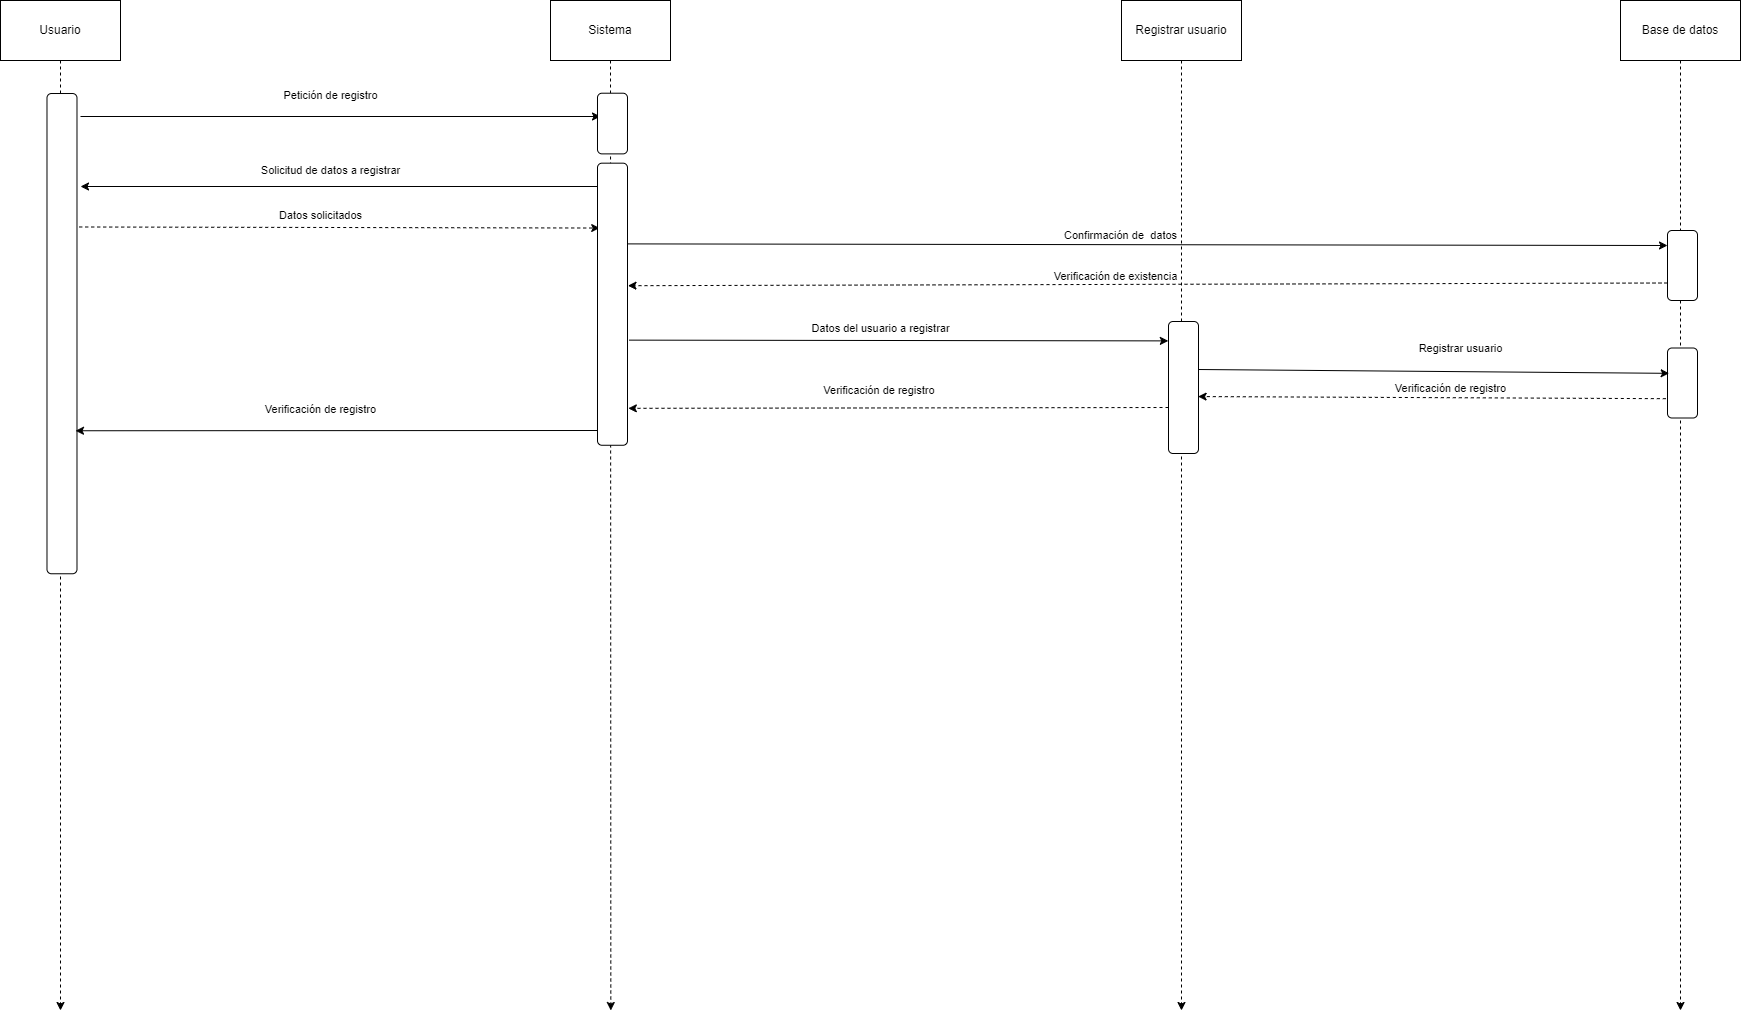

The diagram above was exported from draw.io. Its source (the exported page's mxGraphModel, read from the mxfile embedded in the PNG):
<mxGraphModel dx="978" dy="571" grid="1" gridSize="10" guides="1" tooltips="1" connect="1" arrows="1" fold="1" page="1" pageScale="1" pageWidth="827" pageHeight="1169" math="0" shadow="0">
  <root>
    <mxCell id="0" />
    <mxCell id="1" parent="0" />
    <mxCell id="vAXidO6_MvcNoGP8AMx7-1" style="edgeStyle=none;shape=connector;rounded=0;orthogonalLoop=1;jettySize=auto;html=1;exitX=0.5;exitY=1;exitDx=0;exitDy=0;dashed=1;labelBackgroundColor=default;strokeColor=default;fontFamily=Helvetica;fontSize=11;fontColor=default;endArrow=classic;" parent="1" source="vAXidO6_MvcNoGP8AMx7-2" edge="1">
      <mxGeometry relative="1" as="geometry">
        <mxPoint x="180" y="1050" as="targetPoint" />
      </mxGeometry>
    </mxCell>
    <mxCell id="vAXidO6_MvcNoGP8AMx7-2" value="Usuario" style="rounded=0;whiteSpace=wrap;html=1;" parent="1" vertex="1">
      <mxGeometry x="120" y="40" width="120" height="60" as="geometry" />
    </mxCell>
    <mxCell id="vAXidO6_MvcNoGP8AMx7-3" style="edgeStyle=none;shape=connector;rounded=0;orthogonalLoop=1;jettySize=auto;html=1;exitX=0.5;exitY=1;exitDx=0;exitDy=0;dashed=1;labelBackgroundColor=default;strokeColor=default;fontFamily=Helvetica;fontSize=11;fontColor=default;endArrow=classic;" parent="1" source="vAXidO6_MvcNoGP8AMx7-4" edge="1">
      <mxGeometry relative="1" as="geometry">
        <mxPoint x="730.3157894736842" y="1049.9999999999998" as="targetPoint" />
      </mxGeometry>
    </mxCell>
    <mxCell id="vAXidO6_MvcNoGP8AMx7-4" value="Sistema" style="rounded=0;whiteSpace=wrap;html=1;" parent="1" vertex="1">
      <mxGeometry x="670" y="40" width="120" height="60" as="geometry" />
    </mxCell>
    <mxCell id="vAXidO6_MvcNoGP8AMx7-7" style="edgeStyle=none;shape=connector;rounded=0;orthogonalLoop=1;jettySize=auto;html=1;exitX=0.5;exitY=1;exitDx=0;exitDy=0;dashed=1;labelBackgroundColor=default;strokeColor=default;fontFamily=Helvetica;fontSize=11;fontColor=default;endArrow=classic;" parent="1" source="vAXidO6_MvcNoGP8AMx7-8" edge="1">
      <mxGeometry relative="1" as="geometry">
        <mxPoint x="1800" y="1050" as="targetPoint" />
      </mxGeometry>
    </mxCell>
    <mxCell id="vAXidO6_MvcNoGP8AMx7-8" value="Base de datos" style="rounded=0;whiteSpace=wrap;html=1;" parent="1" vertex="1">
      <mxGeometry x="1740" y="40" width="120" height="60" as="geometry" />
    </mxCell>
    <mxCell id="vAXidO6_MvcNoGP8AMx7-30" style="rounded=0;orthogonalLoop=1;jettySize=auto;html=1;" parent="1" edge="1">
      <mxGeometry relative="1" as="geometry">
        <mxPoint x="720" y="226" as="sourcePoint" />
        <mxPoint x="200" y="226" as="targetPoint" />
      </mxGeometry>
    </mxCell>
    <mxCell id="vAXidO6_MvcNoGP8AMx7-34" style="edgeStyle=none;shape=connector;rounded=0;orthogonalLoop=1;jettySize=auto;html=1;labelBackgroundColor=default;strokeColor=default;fontFamily=Helvetica;fontSize=11;fontColor=default;endArrow=classic;exitX=0.359;exitY=0.033;exitDx=0;exitDy=0;exitPerimeter=0;entryX=0.5;entryY=1;entryDx=0;entryDy=0;" parent="1" edge="1">
      <mxGeometry relative="1" as="geometry">
        <mxPoint x="1787" y="285" as="targetPoint" />
        <mxPoint x="746" y="283.38796" as="sourcePoint" />
      </mxGeometry>
    </mxCell>
    <mxCell id="Fmzz1V6kaaUskFcNcH7M-20" style="edgeStyle=none;shape=connector;rounded=0;orthogonalLoop=1;jettySize=auto;html=1;exitX=0.735;exitY=-0.056;exitDx=0;exitDy=0;entryX=0.359;entryY=1.006;entryDx=0;entryDy=0;labelBackgroundColor=default;strokeColor=default;fontFamily=Helvetica;fontSize=11;fontColor=default;endArrow=classic;entryPerimeter=0;exitPerimeter=0;" parent="1" edge="1">
      <mxGeometry relative="1" as="geometry">
        <mxPoint x="748.6700000000001" y="379.63339999999994" as="sourcePoint" />
        <mxPoint x="1287.8200000000002" y="380.3879999999999" as="targetPoint" />
      </mxGeometry>
    </mxCell>
    <mxCell id="vAXidO6_MvcNoGP8AMx7-19" value="" style="rounded=1;whiteSpace=wrap;html=1;fontFamily=Helvetica;fontSize=11;fontColor=default;rotation=90;" parent="1" vertex="1">
      <mxGeometry x="678.39" y="408.59" width="107.21" height="30" as="geometry" />
    </mxCell>
    <mxCell id="vAXidO6_MvcNoGP8AMx7-36" style="edgeStyle=none;shape=connector;rounded=0;orthogonalLoop=1;jettySize=auto;html=1;exitX=0.75;exitY=1;exitDx=0;exitDy=0;labelBackgroundColor=default;strokeColor=default;fontFamily=Helvetica;fontSize=11;fontColor=default;endArrow=classic;dashed=1;entryX=0.425;entryY=-0.016;entryDx=0;entryDy=0;entryPerimeter=0;" parent="1" source="vAXidO6_MvcNoGP8AMx7-21" edge="1">
      <mxGeometry relative="1" as="geometry">
        <mxPoint x="747.4700000000003" y="325.1969999999999" as="targetPoint" />
      </mxGeometry>
    </mxCell>
    <mxCell id="vAXidO6_MvcNoGP8AMx7-21" value="" style="rounded=1;whiteSpace=wrap;html=1;fontFamily=Helvetica;fontSize=11;fontColor=default;rotation=90;" parent="1" vertex="1">
      <mxGeometry x="1767" y="290" width="70" height="30" as="geometry" />
    </mxCell>
    <mxCell id="vAXidO6_MvcNoGP8AMx7-22" style="edgeStyle=none;shape=connector;rounded=0;orthogonalLoop=1;jettySize=auto;html=1;entryX=0.5;entryY=1;entryDx=0;entryDy=0;labelBackgroundColor=default;strokeColor=default;fontFamily=Helvetica;fontSize=11;fontColor=default;endArrow=classic;" parent="1" source="vAXidO6_MvcNoGP8AMx7-21" target="vAXidO6_MvcNoGP8AMx7-21" edge="1">
      <mxGeometry relative="1" as="geometry" />
    </mxCell>
    <mxCell id="vAXidO6_MvcNoGP8AMx7-31" style="edgeStyle=none;shape=connector;rounded=0;orthogonalLoop=1;jettySize=auto;html=1;exitX=0.128;exitY=-0.074;exitDx=0;exitDy=0;entryX=0.193;entryY=0.926;entryDx=0;entryDy=0;labelBackgroundColor=default;strokeColor=default;fontFamily=Helvetica;fontSize=11;fontColor=default;endArrow=classic;dashed=1;entryPerimeter=0;exitPerimeter=0;" parent="1" edge="1">
      <mxGeometry relative="1" as="geometry">
        <mxPoint x="198.71499999999992" y="266.4770000000001" as="sourcePoint" />
        <mxPoint x="719.21" y="267.53492000000006" as="targetPoint" />
      </mxGeometry>
    </mxCell>
    <mxCell id="vAXidO6_MvcNoGP8AMx7-27" value="" style="rounded=1;whiteSpace=wrap;html=1;fontFamily=Helvetica;fontSize=11;fontColor=default;rotation=90;" parent="1" vertex="1">
      <mxGeometry x="-58.63" y="358.13" width="480.25" height="30" as="geometry" />
    </mxCell>
    <mxCell id="vAXidO6_MvcNoGP8AMx7-32" value="Solicitud de datos a registrar" style="text;html=1;align=center;verticalAlign=middle;resizable=0;points=[];autosize=1;strokeColor=none;fillColor=none;fontSize=11;fontFamily=Helvetica;fontColor=default;" parent="1" vertex="1">
      <mxGeometry x="370" y="195.02" width="160" height="30" as="geometry" />
    </mxCell>
    <mxCell id="vAXidO6_MvcNoGP8AMx7-33" value="Datos solicitados" style="text;html=1;align=center;verticalAlign=middle;resizable=0;points=[];autosize=1;strokeColor=none;fillColor=none;fontSize=11;fontFamily=Helvetica;fontColor=default;" parent="1" vertex="1">
      <mxGeometry x="385" y="240" width="110" height="30" as="geometry" />
    </mxCell>
    <mxCell id="vAXidO6_MvcNoGP8AMx7-35" value="Confirmación de&amp;nbsp; datos" style="text;html=1;align=center;verticalAlign=middle;resizable=0;points=[];autosize=1;strokeColor=none;fillColor=none;fontSize=11;fontFamily=Helvetica;fontColor=default;" parent="1" vertex="1">
      <mxGeometry x="1170" y="260" width="140" height="30" as="geometry" />
    </mxCell>
    <mxCell id="vAXidO6_MvcNoGP8AMx7-37" value="Verificación de existencia" style="text;html=1;align=center;verticalAlign=middle;resizable=0;points=[];autosize=1;strokeColor=none;fillColor=none;fontSize=11;fontFamily=Helvetica;fontColor=default;" parent="1" vertex="1">
      <mxGeometry x="1160" y="301" width="150" height="30" as="geometry" />
    </mxCell>
    <mxCell id="vAXidO6_MvcNoGP8AMx7-67" style="edgeStyle=none;shape=connector;rounded=0;orthogonalLoop=1;jettySize=auto;html=1;entryX=0.25;entryY=0;entryDx=0;entryDy=0;labelBackgroundColor=default;strokeColor=default;fontFamily=Helvetica;fontSize=11;fontColor=default;endArrow=classic;" parent="1" edge="1">
      <mxGeometry relative="1" as="geometry">
        <mxPoint x="195" y="470.25" as="targetPoint" />
        <mxPoint x="720" y="470" as="sourcePoint" />
        <Array as="points" />
      </mxGeometry>
    </mxCell>
    <mxCell id="vAXidO6_MvcNoGP8AMx7-69" value="Verificación de registro" style="text;html=1;align=center;verticalAlign=middle;resizable=0;points=[];autosize=1;strokeColor=none;fillColor=none;fontSize=11;fontFamily=Helvetica;fontColor=default;" parent="1" vertex="1">
      <mxGeometry x="375" y="434" width="130" height="30" as="geometry" />
    </mxCell>
    <mxCell id="Fmzz1V6kaaUskFcNcH7M-24" style="edgeStyle=none;shape=connector;rounded=0;orthogonalLoop=1;jettySize=auto;html=1;exitX=0.624;exitY=1.056;exitDx=0;exitDy=0;labelBackgroundColor=default;strokeColor=default;fontFamily=Helvetica;fontSize=11;fontColor=default;endArrow=classic;exitPerimeter=0;dashed=1;entryX=0.652;entryY=0.013;entryDx=0;entryDy=0;entryPerimeter=0;" parent="1" edge="1">
      <mxGeometry relative="1" as="geometry">
        <mxPoint x="1785.3200000000002" y="438.18000000000006" as="sourcePoint" />
        <mxPoint x="1317.6100000000001" y="436.0640000000001" as="targetPoint" />
      </mxGeometry>
    </mxCell>
    <mxCell id="vAXidO6_MvcNoGP8AMx7-72" value="" style="rounded=1;whiteSpace=wrap;html=1;fontFamily=Helvetica;fontSize=11;fontColor=default;rotation=90;" parent="1" vertex="1">
      <mxGeometry x="1767" y="407.5" width="70" height="30" as="geometry" />
    </mxCell>
    <mxCell id="vAXidO6_MvcNoGP8AMx7-74" value="Datos del usuario a registrar" style="text;html=1;align=center;verticalAlign=middle;resizable=0;points=[];autosize=1;strokeColor=none;fillColor=none;fontSize=11;fontFamily=Helvetica;fontColor=default;" parent="1" vertex="1">
      <mxGeometry x="920" y="353" width="160" height="30" as="geometry" />
    </mxCell>
    <mxCell id="vAXidO6_MvcNoGP8AMx7-76" value="Verificación de registro&amp;nbsp;" style="text;html=1;align=center;verticalAlign=middle;resizable=0;points=[];autosize=1;strokeColor=none;fillColor=none;fontSize=11;fontFamily=Helvetica;fontColor=default;" parent="1" vertex="1">
      <mxGeometry x="930" y="415" width="140" height="30" as="geometry" />
    </mxCell>
    <mxCell id="Fmzz1V6kaaUskFcNcH7M-11" style="edgeStyle=none;shape=connector;rounded=0;orthogonalLoop=1;jettySize=auto;html=1;exitX=0.5;exitY=1;exitDx=0;exitDy=0;dashed=1;labelBackgroundColor=default;strokeColor=default;fontFamily=Helvetica;fontSize=11;fontColor=default;endArrow=classic;" parent="1" source="Fmzz1V6kaaUskFcNcH7M-12" edge="1">
      <mxGeometry relative="1" as="geometry">
        <mxPoint x="1301" y="1050" as="targetPoint" />
      </mxGeometry>
    </mxCell>
    <mxCell id="Fmzz1V6kaaUskFcNcH7M-12" value="Registrar usuario" style="rounded=0;whiteSpace=wrap;html=1;" parent="1" vertex="1">
      <mxGeometry x="1241" y="40" width="120" height="60" as="geometry" />
    </mxCell>
    <mxCell id="Fmzz1V6kaaUskFcNcH7M-21" style="edgeStyle=none;shape=connector;rounded=0;orthogonalLoop=1;jettySize=auto;html=1;exitX=0.75;exitY=1;exitDx=0;exitDy=0;entryX=0.896;entryY=-0.028;entryDx=0;entryDy=0;entryPerimeter=0;labelBackgroundColor=default;strokeColor=default;fontFamily=Helvetica;fontSize=11;fontColor=default;endArrow=classic;dashed=1;" parent="1" edge="1">
      <mxGeometry relative="1" as="geometry">
        <mxPoint x="1288" y="447" as="sourcePoint" />
        <mxPoint x="747.8300000000002" y="447.8342399999999" as="targetPoint" />
      </mxGeometry>
    </mxCell>
    <mxCell id="Fmzz1V6kaaUskFcNcH7M-22" style="edgeStyle=none;shape=connector;rounded=0;orthogonalLoop=1;jettySize=auto;html=1;exitX=0.5;exitY=0;exitDx=0;exitDy=0;entryX=0.362;entryY=0.944;entryDx=0;entryDy=0;entryPerimeter=0;labelBackgroundColor=default;strokeColor=default;fontFamily=Helvetica;fontSize=11;fontColor=default;endArrow=classic;" parent="1" target="vAXidO6_MvcNoGP8AMx7-72" edge="1">
      <mxGeometry relative="1" as="geometry">
        <mxPoint x="1318" y="409" as="sourcePoint" />
      </mxGeometry>
    </mxCell>
    <mxCell id="Fmzz1V6kaaUskFcNcH7M-13" value="" style="rounded=1;whiteSpace=wrap;html=1;fontFamily=Helvetica;fontSize=11;fontColor=default;rotation=90;" parent="1" vertex="1">
      <mxGeometry x="1237" y="412" width="132" height="30" as="geometry" />
    </mxCell>
    <mxCell id="Fmzz1V6kaaUskFcNcH7M-14" style="edgeStyle=none;shape=connector;rounded=0;orthogonalLoop=1;jettySize=auto;html=1;entryX=0.5;entryY=1;entryDx=0;entryDy=0;labelBackgroundColor=default;strokeColor=default;fontFamily=Helvetica;fontSize=11;fontColor=default;endArrow=classic;" parent="1" edge="1">
      <mxGeometry relative="1" as="geometry">
        <mxPoint x="1288" y="409" as="sourcePoint" />
        <mxPoint x="1288" y="409" as="targetPoint" />
      </mxGeometry>
    </mxCell>
    <mxCell id="Fmzz1V6kaaUskFcNcH7M-23" value="Registrar usuario" style="text;html=1;align=center;verticalAlign=middle;resizable=0;points=[];autosize=1;strokeColor=none;fillColor=none;fontSize=11;fontFamily=Helvetica;fontColor=default;" parent="1" vertex="1">
      <mxGeometry x="1525" y="373" width="110" height="30" as="geometry" />
    </mxCell>
    <mxCell id="Fmzz1V6kaaUskFcNcH7M-25" value="Verificación de registro" style="text;html=1;align=center;verticalAlign=middle;resizable=0;points=[];autosize=1;strokeColor=none;fillColor=none;fontSize=11;fontFamily=Helvetica;fontColor=default;" parent="1" vertex="1">
      <mxGeometry x="1505" y="413" width="130" height="30" as="geometry" />
    </mxCell>
    <mxCell id="KdxFsVbyvZucCwORRs0A-1" style="rounded=0;orthogonalLoop=1;jettySize=auto;html=1;startArrow=classic;startFill=1;endArrow=none;endFill=0;" edge="1" parent="1">
      <mxGeometry relative="1" as="geometry">
        <mxPoint x="720" y="156" as="sourcePoint" />
        <mxPoint x="200" y="156" as="targetPoint" />
      </mxGeometry>
    </mxCell>
    <mxCell id="KdxFsVbyvZucCwORRs0A-2" value="Petición de registro" style="text;html=1;align=center;verticalAlign=middle;resizable=0;points=[];autosize=1;strokeColor=none;fillColor=none;fontSize=11;fontFamily=Helvetica;fontColor=default;" vertex="1" parent="1">
      <mxGeometry x="390" y="120" width="120" height="30" as="geometry" />
    </mxCell>
    <mxCell id="KdxFsVbyvZucCwORRs0A-3" value="" style="rounded=1;whiteSpace=wrap;html=1;fontFamily=Helvetica;fontSize=11;fontColor=default;rotation=90;" vertex="1" parent="1">
      <mxGeometry x="701.65" y="148.05" width="60.67" height="30" as="geometry" />
    </mxCell>
    <mxCell id="KdxFsVbyvZucCwORRs0A-6" value="" style="rounded=1;whiteSpace=wrap;html=1;fontFamily=Helvetica;fontSize=11;fontColor=default;rotation=90;" vertex="1" parent="1">
      <mxGeometry x="590.95" y="328.72" width="282.09" height="30" as="geometry" />
    </mxCell>
  </root>
</mxGraphModel>